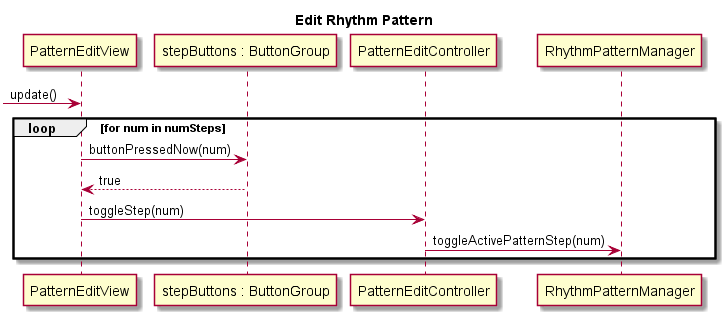

The diagram above was rendered by PlantUML. Its source (embedded in the PNG):
@startuml

title Edit Rhythm Pattern

->PatternEditView: update()
loop for num in numSteps
    PatternEditView -> "stepButtons : ButtonGroup": buttonPressedNow(num)
    "stepButtons : ButtonGroup" --> PatternEditView: true
    PatternEditView -> PatternEditController: toggleStep(num)
    PatternEditController -> RhythmPatternManager: toggleActivePatternStep(num)
end

@enduml